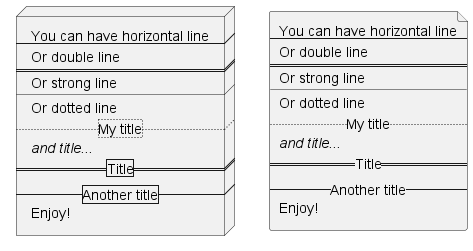

The diagram above was rendered by PlantUML. Its source (embedded in the PNG):
@startuml
node n [
You can have horizontal line
----
Or double line
====
Or strong line
____
Or dotted line
..My title..
//and title... //
==Title==
--Another title--
Enjoy!
]

file f as "
You can have horizontal line
----
Or double line
====
Or strong line
____
Or dotted line
..My title..
//and title... //
==Title==
--Another title--
Enjoy!
"
@enduml